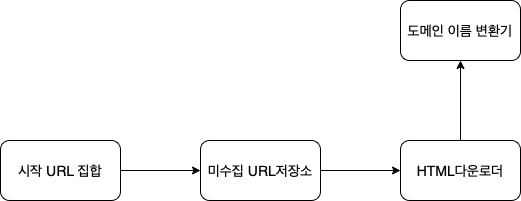

The diagram above was exported from draw.io. Its source (the exported page's mxGraphModel, read from the mxfile embedded in the PNG):
<mxGraphModel dx="830" dy="648" grid="1" gridSize="10" guides="1" tooltips="1" connect="1" arrows="1" fold="1" page="1" pageScale="1" pageWidth="827" pageHeight="1169" math="0" shadow="0">
  <root>
    <mxCell id="0" />
    <mxCell id="1" parent="0" />
    <mxCell id="dR_Y97VgZ_O72_KhQb59-6" value="" style="edgeStyle=orthogonalEdgeStyle;rounded=0;orthogonalLoop=1;jettySize=auto;html=1;fontSize=14;" parent="1" source="dR_Y97VgZ_O72_KhQb59-4" target="dR_Y97VgZ_O72_KhQb59-5" edge="1">
      <mxGeometry relative="1" as="geometry" />
    </mxCell>
    <mxCell id="dR_Y97VgZ_O72_KhQb59-4" value="&lt;font style=&quot;font-size: 14px;&quot;&gt;시작 URL 집합&lt;/font&gt;" style="rounded=1;whiteSpace=wrap;html=1;" parent="1" vertex="1">
      <mxGeometry x="60" y="340" width="120" height="60" as="geometry" />
    </mxCell>
    <mxCell id="dR_Y97VgZ_O72_KhQb59-8" value="" style="edgeStyle=orthogonalEdgeStyle;rounded=0;orthogonalLoop=1;jettySize=auto;html=1;fontSize=14;" parent="1" source="dR_Y97VgZ_O72_KhQb59-5" target="dR_Y97VgZ_O72_KhQb59-7" edge="1">
      <mxGeometry relative="1" as="geometry" />
    </mxCell>
    <mxCell id="dR_Y97VgZ_O72_KhQb59-5" value="&lt;font style=&quot;font-size: 14px;&quot;&gt;미수집 URL저장소&lt;/font&gt;" style="rounded=1;whiteSpace=wrap;html=1;" parent="1" vertex="1">
      <mxGeometry x="260" y="340" width="120" height="60" as="geometry" />
    </mxCell>
    <mxCell id="dR_Y97VgZ_O72_KhQb59-10" value="" style="edgeStyle=orthogonalEdgeStyle;rounded=0;orthogonalLoop=1;jettySize=auto;html=1;fontSize=14;" parent="1" source="dR_Y97VgZ_O72_KhQb59-7" target="dR_Y97VgZ_O72_KhQb59-9" edge="1">
      <mxGeometry relative="1" as="geometry" />
    </mxCell>
    <mxCell id="dR_Y97VgZ_O72_KhQb59-7" value="&lt;span style=&quot;font-size: 14px;&quot;&gt;HTML다운로더&lt;/span&gt;" style="rounded=1;whiteSpace=wrap;html=1;" parent="1" vertex="1">
      <mxGeometry x="460" y="340" width="120" height="60" as="geometry" />
    </mxCell>
    <mxCell id="dR_Y97VgZ_O72_KhQb59-9" value="&lt;span style=&quot;font-size: 14px;&quot;&gt;도메인 이름 변환기&lt;/span&gt;" style="rounded=1;whiteSpace=wrap;html=1;" parent="1" vertex="1">
      <mxGeometry x="460" y="200" width="120" height="60" as="geometry" />
    </mxCell>
  </root>
</mxGraphModel>